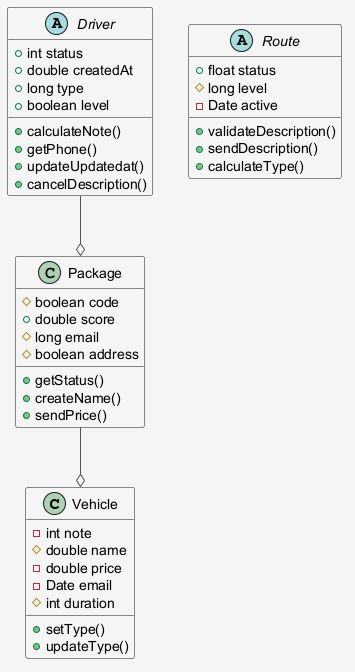

The diagram above was rendered by PlantUML. Its source (embedded in the PNG):
@startuml
skinparam shadowing false
skinparam backgroundColor #F5F5F5
skinparam ArrowColor #555555
class Vehicle {
  -int note
  #double name
  -double price
  -Date email
  #int duration
  +setType()
  +updateType()
}
abstract class Route {
  +float status
  #long level
  -Date active
  +validateDescription()
  +sendDescription()
  +calculateType()
}
class Package {
  #boolean code
  +double score
  #long email
  #boolean address
  +getStatus()
  +createName()
  +sendPrice()
}
abstract class Driver {
  +int status
  +double createdAt
  +long type
  +boolean level
  +calculateNote()
  +getPhone()
  +updateUpdatedat()
  +cancelDescription()
}
Package --o Vehicle
Driver --o Package
@enduml